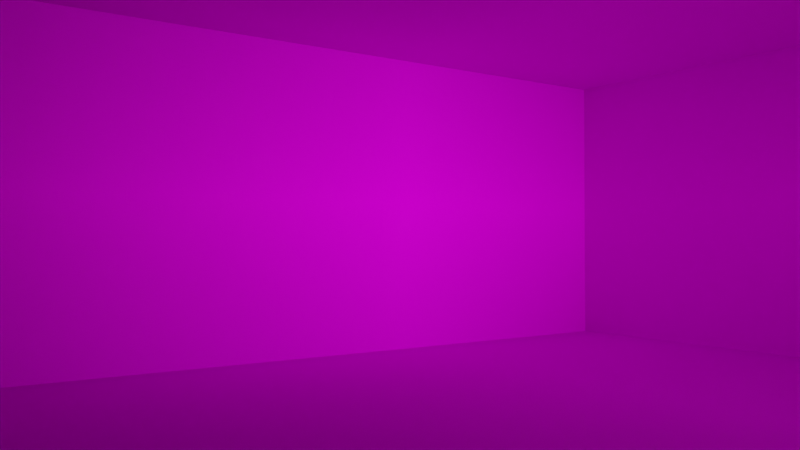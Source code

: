 # Source: room.blend  (saved by Blender 3.1.7; exported with 4.5.12 LTS)
import bpy
from mathutils import Matrix  # noqa: F401  (used for matrix-valued properties, if any)

bpy.ops.wm.read_factory_settings(use_empty=True)
scene = bpy.context.scene
scene.name = 'Scene'

# ---- collections
col_collection = bpy.data.collections.new('Collection'); scene.collection.children.link(col_collection)

# ---- materials (node trees are filled in below, after node groups)
mat_material = bpy.data.materials.new('Material')

# ---- material node trees
mat_material.use_nodes = True; mat_material.node_tree.nodes.clear()
_N = mat_material.node_tree.nodes; _L = mat_material.node_tree.links
n0 = _N.new('ShaderNodeOutputMaterial'); n0.name = 'Material Output'; n0.location = (300, 300)
n1 = _N.new('ShaderNodeVolumePrincipled'); n1.name = 'Principled Volume'; n1.location = (-89, 299)
n1.inputs[2].default_value = 0.011
_L.new(n1.outputs[0], n0.inputs[1])
n0.is_active_output = True

# ---- world
world_world = bpy.data.worlds.new('World'); scene.world = world_world
world_world.use_nodes = True; world_world.node_tree.nodes.clear()
_N = world_world.node_tree.nodes; _L = world_world.node_tree.links
n0 = _N.new('ShaderNodeOutputWorld'); n0.name = 'World Output'; n0.location = (300, 300)
n1 = _N.new('ShaderNodeBackground'); n1.name = 'Background'; n1.location = (10, 300)
n1.inputs[0].default_value = (0.05088, 0.05088, 0.05088, 1.0)
_L.new(n1.outputs[0], n0.inputs[0])
n0.is_active_output = True
world_world.color = (0.05088, 0.05088, 0.05088)
world_world.use_sun_shadow = False
world_world.sun_shadow_jitter_overblur = 0.0

# ---- cameras
cam_camera = bpy.data.cameras.new('Camera')
cam_camera.lens = 35.0

# ---- lights
light_spot = bpy.data.lights.new('Spot', 'SPOT')
light_spot.transmission_factor = 0.0
light_spot.energy = 1038.0
light_spot.shadow_maximum_resolution = 0.006
light_spot.use_absolute_resolution = True
light_spot.spot_blend = 0.0
light_spot.spot_size = 1.571
light_spot.use_nodes = True; light_spot.node_tree.nodes.clear()
_N = light_spot.node_tree.nodes; _L = light_spot.node_tree.links
n0 = _N.new('ShaderNodeOutputLight'); n0.name = 'Light Output'; n0.location = (550, 300)
n1 = _N.new('ShaderNodeTexGradient'); n1.name = 'Gradient Texture'; n1.location = (-750, 600)
n2 = _N.new('ShaderNodeVectorMath'); n2.name = 'Vector Math.001'; n2.location = (-1689, 597)
n2.operation = 'LENGTH'
n2.inputs[1].default_value = (1.0, 1.0, 1.0)
n3 = _N.new('ShaderNodeMath'); n3.name = 'Math'; n3.location = (-1469, 619)
n3.operation = 'MULTIPLY'
n3.inputs[1].default_value = 4.09
n4 = _N.new('ShaderNodeMath'); n4.name = 'Math.001'; n4.location = (-1222, 633)
n4.operation = 'SUBTRACT'
n4.inputs[0].default_value = 1.0
n5 = _N.new('ShaderNodeVectorMath'); n5.name = 'Vector Math'; n5.location = (-1275, 264)
n5.operation = 'MULTIPLY'
n5.inputs[0].default_value = (1.0, 1.777, 1.0)
n6 = _N.new('ShaderNodeTexCoord'); n6.name = 'Texture Coordinate'; n6.location = (-1782, 377)
n7 = _N.new('ShaderNodeTexImage'); n7.name = 'Image Texture'; n7.location = (-538, 441)
n7.image = None
n7.extension = 'CLIP'
n8 = _N.new('ShaderNodeMapping'); n8.name = 'Mapping'; n8.location = (-976, 433)
n8.width = 240
n8.inputs[1].default_value = (0.5, 0.5, 0.0)
n9 = _N.new('ShaderNodeValue'); n9.name = 'Value'; n9.location = (-1527, 109)
n9.outputs[0].default_value = 2.29
n10 = _N.new('ShaderNodeEmission'); n10.name = 'Emission'; n10.location = (10, 300)
n10.inputs[1].default_value = 16.0
n11 = _N.new('ShaderNodeNewGeometry'); n11.name = 'Geometry'; n11.location = (0, 0)
n12 = _N.new('ShaderNodeVectorTransform'); n12.name = 'Vector Transform'; n12.location = (0, 0)
n12.vector_type = 'NORMAL'
_L.new(n7.outputs[0], n10.inputs[0])
_L.new(n8.outputs[0], n7.inputs[0])
_L.new(n2.outputs[1], n3.inputs[0])
_L.new(n3.outputs[0], n4.inputs[1])
_L.new(n9.outputs[0], n5.inputs[1])
_L.new(n5.outputs[0], n8.inputs[3])
_L.new(n10.outputs[0], n0.inputs[0])
_L.new(n11.outputs[4], n12.inputs[0])
_L.new(n12.outputs[0], n8.inputs[0])
_L.new(n12.outputs[0], n1.inputs[0])
_L.new(n12.outputs[0], n2.inputs[0])
n0.is_active_output = True

# ---- meshes
me_plane = bpy.data.meshes.new('Plane')
me_plane.from_pydata([(-1.0, -1.0, 0.0), (1.0, -1.0, 0.0), (-1.0, 0.8159, 0.0), (1.0, 0.8159, 0.0), (-1.0, -1.0, 4.5), (1.0, -1.0, 4.5), (-1.0, 0.8159, 4.5), (1.0, 0.8159, 4.5), (-1.0, -1.876, 0.0), (1.0, -1.876, 0.0), (-1.0, -1.876, 4.5), (1.0, -1.876, 4.5), (-3.36, -1.0, 0.0), (-3.36, 0.8159, 0.0), (-3.36, -1.0, 4.5), (-3.36, 0.8159, 4.5), (-3.36, -1.876, 0.0), (-3.36, -1.876, 4.5), (-1.0, 0.02588, 0.0), (1.0, 0.02588, 0.0), (-1.0, 0.02588, 4.5), (1.0, 0.02588, 4.5), (-3.36, 0.02588, 0.0), (-3.36, 0.02588, 4.5), (-1.0, -0.03267, 0.0), (-1.0, -0.03267, 4.5), (-3.36, -0.03267, 0.0), (-3.36, -0.03267, 4.5), (1.0, -0.03267, 0.0), (1.0, -0.03267, 4.5), (-1.0, 0.8159, 2.459), (1.0, 0.8159, 2.459), (1.0, -1.0, 2.459), (1.0, -1.876, 2.459), (-1.0, -1.876, 2.459), (-3.36, 0.8159, 2.459), (-3.36, -1.876, 2.459), (-3.36, 0.02588, 2.459), (1.0, 0.1173, 2.636), (1.0, -0.1241, 2.636), (-3.36, -0.03267, 2.459), (1.0, 0.8159, 1.897), (-1.0, -1.876, 1.897), (-3.36, -1.876, 1.897), (-1.0, 0.8159, 1.897), (1.0, -1.0, 1.897), (1.0, -1.876, 1.897), (-3.36, 0.8159, 1.897), (-3.36, 0.02588, 1.897), (1.0, 0.1173, 2.027), (1.0, -0.1241, 2.027), (-3.36, -0.03267, 1.897)], [], [(18, 2, 3, 19), (20, 21, 7, 6), (31, 30, 6, 7), (20, 6, 15, 23), (38, 31, 7, 21), (34, 33, 11, 10), (5, 4, 10, 11), (0, 1, 9, 8), (32, 5, 11, 33), (34, 10, 17, 36), (24, 0, 12, 26), (0, 8, 16, 12), (44, 2, 13, 47), (10, 4, 14, 17), (40, 36, 17, 14, 27), (35, 37, 23, 15), (2, 18, 22, 13), (39, 38, 21, 29), (25, 20, 23, 27), (25, 29, 21, 20), (24, 18, 19, 28), (0, 24, 28, 1), (4, 5, 29, 25), (4, 25, 27, 14), (32, 39, 29, 5), (37, 40, 27, 23), (18, 24, 26, 22), (48, 51, 40, 37), (45, 50, 39, 32), (47, 48, 37, 35), (51, 43, 36, 40), (6, 30, 35, 15), (42, 34, 36, 43), (45, 32, 33, 46), (42, 46, 33, 34), (49, 41, 31, 38), (41, 44, 30, 31), (3, 2, 44, 41), (19, 3, 41, 49), (8, 9, 46, 42), (1, 45, 46, 9), (8, 42, 43, 16), (26, 12, 16, 43, 51), (13, 22, 48, 47), (28, 19, 49, 50), (1, 28, 50, 45), (22, 26, 51, 48), (30, 44, 47, 35)])
_uv = me_plane.uv_layers.new(name='UVMap')
_uv.uv.foreach_set('vector', [0.0, 0.5129, 0.0, 1.0, 1.0, 1.0, 1.0, 0.5129, 0.0, 0.5129, 1.0, 0.5129, 1.0, 1.0, 0.0, 1.0, 1.0, 1.0, 0.0, 1.0, 0.0, 1.0, 1.0, 1.0, 0.0, 0.5129, 0.0, 1.0, 0.0, 1.0, 0.0, 0.5129, 1.0, 0.5129, 1.0, 1.0, 1.0, 1.0, 1.0, 0.5129, 0.0, 0.0, 1.0, 0.0, 1.0, 0.0, 0.0, 0.0, 1.0, 0.0, 0.0, 0.0, 0.0, 0.0, 1.0, 0.0, 0.0, 0.0, 1.0, 0.0, 1.0, 0.0, 0.0, 0.0, 1.0, 0.0, 1.0, 0.0, 1.0, 0.0, 1.0, 0.0, 0.0, 0.0, 0.0, 0.0, 0.0, 0.0, 0.0, 0.0, 0.0, 0.4837, 0.0, 0.0, 0.0, 0.0, 0.0, 0.4837, 0.0, 0.0, 0.0, 0.0, 0.0, 0.0, 0.0, 0.0, 0.0, 1.0, 0.0, 1.0, 0.0, 1.0, 0.0, 1.0, 0.0, 0.0, 0.0, 0.0, 0.0, 0.0, 0.0, 0.0, 0.0, 0.4837, 0.0, 0.0, 0.0, 0.0, 0.0, 0.0, 0.0, 0.4837, 0.0, 1.0, 0.0, 0.5129, 0.0, 0.5129, 0.0, 1.0, 0.0, 1.0, 0.0, 0.5129, 0.0, 0.5129, 0.0, 1.0, 1.0, 0.4837, 1.0, 0.5129, 1.0, 0.5129, 1.0, 0.4837, 0.0, 0.4837, 0.0, 0.5129, 0.0, 0.5129, 0.0, 0.4837, 0.0, 0.4837, 1.0, 0.4837, 1.0, 0.5129, 0.0, 0.5129, 0.0, 0.4837, 0.0, 0.5129, 1.0, 0.5129, 1.0, 0.4837, 0.0, 0.0, 0.0, 0.4837, 1.0, 0.4837, 1.0, 0.0, 0.0, 0.0, 1.0, 0.0, 1.0, 0.4837, 0.0, 0.4837, 0.0, 0.0, 0.0, 0.4837, 0.0, 0.4837, 0.0, 0.0, 1.0, 0.0, 1.0, 0.4837, 1.0, 0.4837, 1.0, 0.0, 0.0, 0.5129, 0.0, 0.4837, 0.0, 0.4837, 0.0, 0.5129, 0.0, 0.5129, 0.0, 0.4837, 0.0, 0.4837, 0.0, 0.5129, 0.0, 0.5129, 0.0, 0.4837, 0.0, 0.4837, 0.0, 0.5129, 1.0, 0.0, 1.0, 0.4837, 1.0, 0.4837, 1.0, 0.0, 0.0, 1.0, 0.0, 0.5129, 0.0, 0.5129, 0.0, 1.0, 0.0, 0.4837, 0.0, 0.0, 0.0, 0.0, 0.0, 0.4837, 0.0, 1.0, 0.0, 1.0, 0.0, 1.0, 0.0, 1.0, 0.0, 0.0, 0.0, 0.0, 0.0, 0.0, 0.0, 0.0, 1.0, 0.0, 1.0, 0.0, 1.0, 0.0, 1.0, 0.0, 0.0, 0.0, 1.0, 0.0, 1.0, 0.0, 0.0, 0.0, 1.0, 0.5129, 1.0, 1.0, 1.0, 1.0, 1.0, 0.5129, 1.0, 1.0, 0.0, 1.0, 0.0, 1.0, 1.0, 1.0, 1.0, 1.0, 0.0, 1.0, 0.0, 1.0, 1.0, 1.0, 1.0, 0.5129, 1.0, 1.0, 1.0, 1.0, 1.0, 0.5129, 0.0, 0.0, 1.0, 0.0, 1.0, 0.0, 0.0, 0.0, 1.0, 0.0, 1.0, 0.0, 1.0, 0.0, 1.0, 0.0, 0.0, 0.0, 0.0, 0.0, 0.0, 0.0, 0.0, 0.0, 0.0, 0.4837, 0.0, 0.0, 0.0, 0.0, 0.0, 0.0, 0.0, 0.4837, 0.0, 1.0, 0.0, 0.5129, 0.0, 0.5129, 0.0, 1.0, 1.0, 0.4837, 1.0, 0.5129, 1.0, 0.5129, 1.0, 0.4837, 1.0, 0.0, 1.0, 0.4837, 1.0, 0.4837, 1.0, 0.0, 0.0, 0.5129, 0.0, 0.4837, 0.0, 0.4837, 0.0, 0.5129, 0.0, 1.0, 0.0, 1.0, 0.0, 1.0, 0.0, 1.0])
me_plane.use_remesh_fix_poles = True
me_plane.use_remesh_preserve_attributes = False
me_plane.update()
me_plane_001 = bpy.data.meshes.new('Plane.001')
me_plane_001.from_pydata([(-0.7021, 0.5092, 0.6525), (0.7021, 0.5092, 0.6525), (-0.7021, 0.5092, -0.6525), (0.7021, 0.5092, -0.6525), (-0.7021, -0.607, -0.6525), (-0.7021, -0.607, 0.6525), (0.7021, -0.607, 0.6525), (0.7021, -0.607, -0.6525)], [], [(0, 2, 3, 1), (5, 6, 7, 4), (3, 2, 4, 7), (0, 1, 6, 5), (1, 3, 7, 6), (2, 0, 5, 4)])
_uv = me_plane_001.uv_layers.new(name='UVMap')
_uv.uv.foreach_set('vector', [0.0, 0.0, 0.0, 1.0, 1.0, 1.0, 1.0, 0.0, 0.0, 0.0, 1.0, 0.0, 1.0, 1.0, 0.0, 1.0, 1.0, 1.0, 0.0, 1.0, 0.0, 1.0, 1.0, 1.0, 0.0, 0.0, 1.0, 0.0, 1.0, 0.0, 0.0, 0.0, 1.0, 0.0, 1.0, 1.0, 1.0, 1.0, 1.0, 0.0, 0.0, 1.0, 0.0, 0.0, 0.0, 0.0, 0.0, 1.0])
me_plane_001.use_remesh_fix_poles = True
me_plane_001.use_remesh_preserve_attributes = False
me_plane_001.update()
me_cube = bpy.data.meshes.new('Cube')
me_cube.from_pydata([(-10.48, -10.48, -2.489), (-10.48, -10.48, 2.489), (-10.48, 10.48, -2.489), (-10.48, 10.48, 2.489), (10.48, -10.48, -2.489), (10.48, -10.48, 2.489), (10.48, 10.48, -2.489), (10.48, 10.48, 2.489)], [], [(0, 1, 3, 2), (2, 3, 7, 6), (6, 7, 5, 4), (4, 5, 1, 0), (2, 6, 4, 0), (7, 3, 1, 5)])
_uv = me_cube.uv_layers.new(name='UVMap')
_uv.uv.foreach_set('vector', [0.375, 0.0, 0.625, 0.0, 0.625, 0.25, 0.375, 0.25, 0.375, 0.25, 0.625, 0.25, 0.625, 0.5, 0.375, 0.5, 0.375, 0.5, 0.625, 0.5, 0.625, 0.75, 0.375, 0.75, 0.375, 0.75, 0.625, 0.75, 0.625, 1.0, 0.375, 1.0, 0.125, 0.5, 0.375, 0.5, 0.375, 0.75, 0.125, 0.75, 0.625, 0.5, 0.875, 0.5, 0.875, 0.75, 0.625, 0.75])
me_cube.materials.append(mat_material)
me_cube.use_remesh_fix_poles = True
me_cube.use_remesh_preserve_attributes = False
me_cube.update()

# ---- objects
ob_plane = bpy.data.objects.new('Plane', me_plane)
ob_plane_001 = bpy.data.objects.new('Plane.001', me_plane_001)
ob_spot = bpy.data.objects.new('Spot', light_spot)
ob_cube = bpy.data.objects.new('Cube', me_cube)
ob_camera = bpy.data.objects.new('Camera', cam_camera)

# ---- transforms, parenting, visibility, modifiers, constraints
ob_plane.location = (0.0, 0.0, 0.0)
ob_plane.scale = (4.0, 5.0, 1.0)
_m = ob_plane.modifiers.new('Solidify', 'SOLIDIFY')
_m.thickness = 0.033
_m.offset = 1.0
_m = ob_plane.modifiers.new('BTool_Plane.001', 'BOOLEAN')
_m.object = ob_plane_001
_m.solver = 'FAST'
ob_plane_001.location = (2.952, 4.293, 1.409)
ob_plane_001.hide_render = True
ob_plane_001.visible_camera = False
ob_plane_001.visible_diffuse = False
ob_plane_001.visible_glossy = False
ob_plane_001.visible_transmission = False
ob_plane_001.visible_volume_scatter = False
ob_plane_001.visible_shadow = False
ob_plane_001.display_type = 'BOUNDS'
_m = ob_plane_001.modifiers.new('Array', 'ARRAY')
_m.count = 4
_m.use_constant_offset = True
_m.constant_offset_displace = (-1.61, 0.0, 0.0)
_m.use_relative_offset = False
_m.relative_offset_displace = (-1.22, 0.0, 0.0)
ob_spot.location = (4.8, 0.005287, 2.25)
ob_spot.rotation_euler = (1.571, 9.686e-08, 1.571)
ob_cube.location = (-5.02, -2.027, 2.397)
ob_camera.location = (-3.522, -7.035, 1.681)
ob_camera.rotation_euler = (1.591, -1.547e-05, 0.9617)

# ---- collection membership
col_collection.objects.link(ob_plane)
col_collection.objects.link(ob_plane_001)
col_collection.objects.link(ob_spot)
col_collection.objects.link(ob_cube)
col_collection.objects.link(ob_camera)

# ---- scene / render settings (as saved in the file)
scene.camera = ob_camera
scene.frame_start = 1; scene.frame_end = 250; scene.frame_set(134)
scene.render.engine = 'CYCLES'
scene.render.use_border = True
scene.cycles.use_denoising = False
scene.cycles.sampling_pattern = 'TABULATED_SOBOL'
scene.cycles.use_light_tree = False
scene.eevee.use_gtao = True
scene.eevee.use_raytracing = True
scene.view_settings.view_transform = 'Filmic'
bpy.context.view_layer.update()
